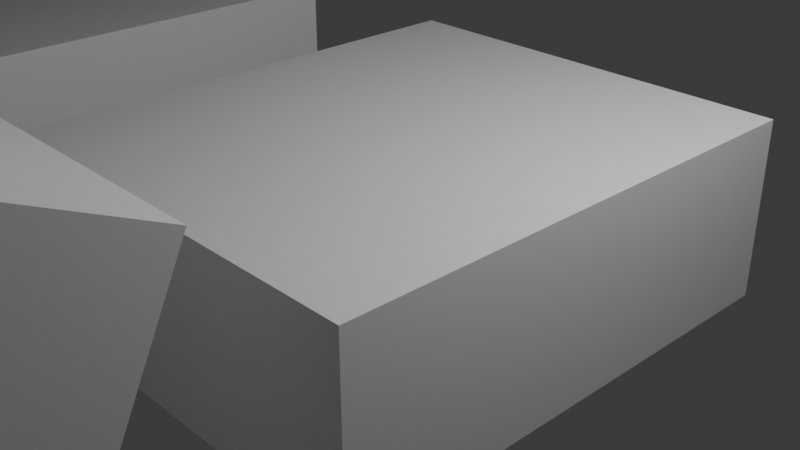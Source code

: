 # Source: testmodel.blend  (saved by Blender 5.1.5; exported with 4.5.12 LTS)
import bpy
from mathutils import Matrix  # noqa: F401  (used for matrix-valued properties, if any)

bpy.ops.wm.read_factory_settings(use_empty=True)
scene = bpy.context.scene
scene.name = 'Scene'

# ---- collections
col_collection = bpy.data.collections.new('Collection'); scene.collection.children.link(col_collection)

# ---- materials (node trees are filled in below, after node groups)
mat_material = bpy.data.materials.new('Material')
mat_material.alpha_threshold = 0.0
mat_material.use_backface_culling_lightprobe_volume = False
mat_material.roughness = 0.5
mat_material.line_color = (0.0, 0.0, 0.0, 1.0)
mat_material_001 = bpy.data.materials.new('Material.001')
mat_material_001.alpha_threshold = 0.0
mat_material_001.use_backface_culling_lightprobe_volume = False
mat_material_001.roughness = 0.5
mat_material_001.line_color = (0.0, 0.0, 0.0, 1.0)
mat_material_002 = bpy.data.materials.new('Material.002')
mat_material_002.alpha_threshold = 0.0
mat_material_002.use_backface_culling_lightprobe_volume = False
mat_material_002.roughness = 0.5
mat_material_002.line_color = (0.0, 0.0, 0.0, 1.0)

# ---- material node trees
mat_material.use_nodes = True; mat_material.node_tree.nodes.clear()
_N = mat_material.node_tree.nodes; _L = mat_material.node_tree.links
n0 = _N.new('ShaderNodeOutputMaterial'); n0.name = 'Material Output'; n0.location = (200, 100)
n1 = _N.new('ShaderNodeBsdfPrincipled'); n1.name = 'Principled BSDF'; n1.location = (-200, 100)
_L.new(n1.outputs[0], n0.inputs[0])
n0.is_active_output = True
mat_material_001.use_nodes = True; mat_material_001.node_tree.nodes.clear()
_N = mat_material_001.node_tree.nodes; _L = mat_material_001.node_tree.links
n0 = _N.new('ShaderNodeOutputMaterial'); n0.name = 'Material Output'; n0.location = (200, 100)
n1 = _N.new('ShaderNodeBsdfPrincipled'); n1.name = 'Principled BSDF'; n1.location = (-200, 100)
_L.new(n1.outputs[0], n0.inputs[0])
n0.is_active_output = True
mat_material_002.use_nodes = True; mat_material_002.node_tree.nodes.clear()
_N = mat_material_002.node_tree.nodes; _L = mat_material_002.node_tree.links
n0 = _N.new('ShaderNodeOutputMaterial'); n0.name = 'Material Output'; n0.location = (200, 100)
n1 = _N.new('ShaderNodeBsdfPrincipled'); n1.name = 'Principled BSDF'; n1.location = (-200, 100)
_L.new(n1.outputs[0], n0.inputs[0])
n0.is_active_output = True

# ---- world
world_world = bpy.data.worlds.new('World'); scene.world = world_world
world_world.use_nodes = True; world_world.node_tree.nodes.clear()
_N = world_world.node_tree.nodes; _L = world_world.node_tree.links
n0 = _N.new('ShaderNodeOutputWorld'); n0.name = 'World Output'; n0.location = (200, 100)
n1 = _N.new('ShaderNodeBackground'); n1.name = 'Background'; n1.location = (-200, 100)
n1.inputs[0].default_value = (0.05088, 0.05088, 0.05088, 1.0)
_L.new(n1.outputs[0], n0.inputs[0])
n0.is_active_output = True
world_world.color = (0.05088, 0.05088, 0.05088)
world_world.sun_shadow_jitter_overblur = 0.0

# ---- cameras
cam_camera = bpy.data.cameras.new('Camera')
cam_camera.clip_end = 100.0
cam_camera.ortho_scale = 7.314

# ---- lights
light_light = bpy.data.lights.new('Light', 'POINT')
light_light.energy = 1000.0
light_light.shadow_soft_size = 0.1

# ---- meshes
me_cube = bpy.data.meshes.new('Cube')
me_cube.from_pydata([(1.0, 1.0, 1.0), (1.0, 1.0, -1.0), (1.0, -1.0, 1.0), (1.0, -1.0, -1.0), (-1.0, 1.0, 1.0), (-1.0, 1.0, -1.0), (-1.0, -1.0, 1.0), (-1.0, -1.0, -1.0)], [], [(0, 4, 6, 2), (3, 2, 6, 7), (7, 6, 4, 5), (5, 1, 3, 7), (1, 0, 2, 3), (5, 4, 0, 1)])
_uv = me_cube.uv_layers.new(name='UVMap')
_uv.uv.foreach_set('vector', [0.625, 0.5, 0.875, 0.5, 0.875, 0.75, 0.625, 0.75, 0.375, 0.75, 0.625, 0.75, 0.625, 1.0, 0.375, 1.0, 0.375, 0.0, 0.625, 0.0, 0.625, 0.25, 0.375, 0.25, 0.125, 0.5, 0.375, 0.5, 0.375, 0.75, 0.125, 0.75, 0.375, 0.5, 0.625, 0.5, 0.625, 0.75, 0.375, 0.75, 0.375, 0.25, 0.625, 0.25, 0.625, 0.5, 0.375, 0.5])
me_cube.materials.append(mat_material)
me_cube.use_mirror_vertex_groups = False
me_cube.update()
me_cube_001 = bpy.data.meshes.new('Cube.001')
me_cube_001.from_pydata([(1.0, 1.0, 1.0), (1.0, 1.0, -1.0), (1.0, -1.0, 1.0), (1.0, -1.0, -1.0), (-1.0, 1.0, 1.0), (-1.0, 1.0, -1.0), (-1.0, -1.0, 1.0), (-1.0, -1.0, -1.0)], [], [(0, 4, 6, 2), (3, 2, 6, 7), (7, 6, 4, 5), (5, 1, 3, 7), (1, 0, 2, 3), (5, 4, 0, 1)])
_uv = me_cube_001.uv_layers.new(name='UVMap')
_uv.uv.foreach_set('vector', [0.625, 0.5, 0.875, 0.5, 0.875, 0.75, 0.625, 0.75, 0.375, 0.75, 0.625, 0.75, 0.625, 1.0, 0.375, 1.0, 0.375, 0.0, 0.625, 0.0, 0.625, 0.25, 0.375, 0.25, 0.125, 0.5, 0.375, 0.5, 0.375, 0.75, 0.125, 0.75, 0.375, 0.5, 0.625, 0.5, 0.625, 0.75, 0.375, 0.75, 0.375, 0.25, 0.625, 0.25, 0.625, 0.5, 0.375, 0.5])
me_cube_001.materials.append(mat_material_001)
me_cube_001.use_mirror_vertex_groups = False
me_cube_001.update()
me_cube_002 = bpy.data.meshes.new('Cube.002')
me_cube_002.from_pydata([(1.0, 1.0, 1.0), (1.0, 1.0, -1.0), (1.0, -1.0, 1.0), (1.0, -1.0, -1.0), (-1.0, 1.0, 1.0), (-1.0, 1.0, -1.0), (-1.0, -1.0, 1.0), (-1.0, -1.0, -1.0)], [], [(0, 4, 6, 2), (3, 2, 6, 7), (7, 6, 4, 5), (5, 1, 3, 7), (1, 0, 2, 3), (5, 4, 0, 1)])
_uv = me_cube_002.uv_layers.new(name='UVMap')
_uv.uv.foreach_set('vector', [0.625, 0.5, 0.875, 0.5, 0.875, 0.75, 0.625, 0.75, 0.375, 0.75, 0.625, 0.75, 0.625, 1.0, 0.375, 1.0, 0.375, 0.0, 0.625, 0.0, 0.625, 0.25, 0.375, 0.25, 0.125, 0.5, 0.375, 0.5, 0.375, 0.75, 0.125, 0.75, 0.375, 0.5, 0.625, 0.5, 0.625, 0.75, 0.375, 0.75, 0.375, 0.25, 0.625, 0.25, 0.625, 0.5, 0.375, 0.5])
me_cube_002.materials.append(mat_material_002)
me_cube_002.use_mirror_vertex_groups = False
me_cube_002.update()

# ---- objects
ob_cube = bpy.data.objects.new('Cube', me_cube)
ob_light = bpy.data.objects.new('Light', light_light)
ob_camera = bpy.data.objects.new('Camera', cam_camera)
ob_cube_001 = bpy.data.objects.new('Cube.001', me_cube_001)
ob_cube_002 = bpy.data.objects.new('Cube.002', me_cube_002)

# ---- transforms, parenting, visibility, modifiers, constraints
ob_cube.location = (-7.12, 0.0, 0.0)
ob_cube.scale = (2.4, -2.82, 1.0)
ob_cube.lock_rotations_4d = False
ob_cube.empty_display_type = 'ARROWS'
ob_cube.lineart.crease_threshold = 0.0
ob_light.location = (4.076, 1.005, 5.904)
ob_light.rotation_euler = (0.6503, 0.05522, 1.866)
ob_light.lock_rotations_4d = False
ob_light.empty_display_type = 'ARROWS'
ob_light.color = (0.0, 0.0, 0.0, 0.0)
ob_light.lineart.crease_threshold = 0.0
ob_camera.location = (7.359, -6.926, 4.958)
ob_camera.rotation_euler = (1.109, 0.0, 0.8149)
ob_camera.lock_rotations_4d = False
ob_camera.empty_display_type = 'ARROWS'
ob_camera.color = (0.0, 0.0, 0.0, 0.0)
ob_camera.display_type = 'WIRE'
ob_camera.lineart.crease_threshold = 0.0
ob_cube_001.location = (0.0, 0.0, 0.0)
ob_cube_001.scale = (2.4, -2.82, 1.0)
ob_cube_001.lock_rotations_4d = False
ob_cube_001.empty_display_type = 'ARROWS'
ob_cube_001.lineart.crease_threshold = 0.0
ob_cube_002.location = (0.0, -6.02, 0.0)
ob_cube_002.rotation_euler = (-2.007, 0.0, 0.0)
ob_cube_002.scale = (2.4, -2.82, 1.0)
ob_cube_002.lock_rotations_4d = False
ob_cube_002.empty_display_type = 'ARROWS'
ob_cube_002.lineart.crease_threshold = 0.0

# ---- collection membership
col_collection.objects.link(ob_cube)
col_collection.objects.link(ob_light)
col_collection.objects.link(ob_camera)
col_collection.objects.link(ob_cube_001)
col_collection.objects.link(ob_cube_002)

# ---- scene / render settings (as saved in the file)
scene.camera = ob_camera
scene.frame_start = 1; scene.frame_end = 250; scene.frame_set(1)
scene.render.engine = 'BLENDER_EEVEE_NEXT'
scene.render.bake_bias = 0.0
scene.render.bake_samples = 0
scene.cycles.sampling_pattern = 'TABULATED_SOBOL'
scene.eevee.use_volume_custom_range = False
bpy.context.view_layer.update()
